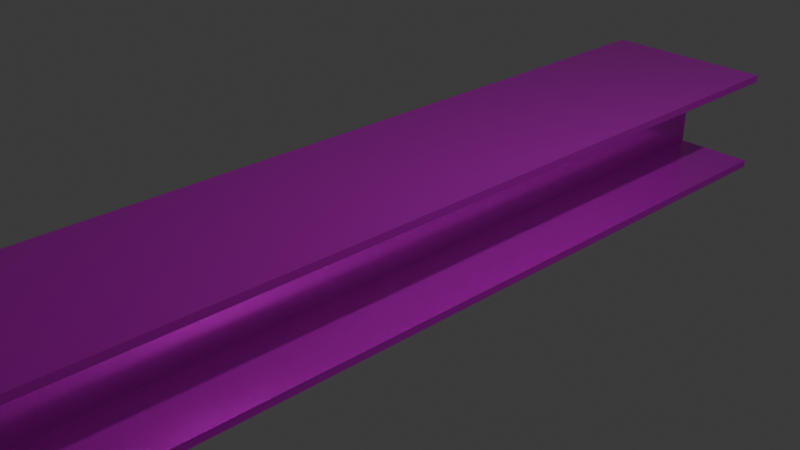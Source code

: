 # Source: ironbeam.blend  (saved by Blender 4.1.24; exported with 4.5.12 LTS)
import bpy
from mathutils import Matrix  # noqa: F401  (used for matrix-valued properties, if any)

bpy.ops.wm.read_factory_settings(use_empty=True)
scene = bpy.context.scene
scene.name = 'Scene'

# ---- collections
col_collection = bpy.data.collections.new('Collection'); scene.collection.children.link(col_collection)

# ---- images (referenced by path relative to the original .blend; pixels are not part of the script)
import os
ASSET_DIR = os.environ.get("B2B_ASSET_DIR", "")  # directory of the original .blend (textures are referenced by path, not embedded)
HERE = os.path.dirname(os.path.abspath(__file__))  # packed textures are extracted next to this script under _unpacked/

def load_image(name, relpath, width, height, colorspace="sRGB"):
    """Load a texture the original file referenced (path relative to the .blend, or extracted next to this script)."""
    p = next((c for c in (os.path.join(HERE, relpath), os.path.join(ASSET_DIR, relpath)) if relpath and os.path.exists(c)), "")
    if p:
        img = bpy.data.images.load(p, check_existing=True)
        img.name = name
    else:  # same state as the original file: an image datablock whose file is absent (Cycles renders it pink)
        img = bpy.data.images.new(name, width, height)
        img.source = "FILE"
        img.filepath = "//" + (relpath or name)
    img.colorspace_settings.name = colorspace
    return img
img_ironbeam_texture = load_image('ironbeam-texture', 'ironbeam-texture.png', 1024, 1024, 'sRGB')

# ---- materials (node trees are filled in below, after node groups)
mat_material = bpy.data.materials.new('Material')
mat_material.alpha_threshold = 0.0
mat_material.use_transparent_shadow = False
mat_material.roughness = 0.5
mat_material.line_color = (0.0, 0.0, 0.0, 1.0)

# ---- material node trees
mat_material.use_nodes = True; mat_material.node_tree.nodes.clear()
_N = mat_material.node_tree.nodes; _L = mat_material.node_tree.links
n0 = _N.new('ShaderNodeOutputMaterial'); n0.name = 'Material Output'; n0.location = (300, 300)
n1 = _N.new('ShaderNodeBsdfPrincipled'); n1.name = 'Principled BSDF'; n1.location = (10, 300)
n1.inputs[1].default_value = 0.75
n1.inputs[2].default_value = 0.22
n1.inputs[3].default_value = 1.45
n2 = _N.new('ShaderNodeTexImage'); n2.name = 'Image Texture'; n2.location = (-280, 280)
n2.image = img_ironbeam_texture
_L.new(n1.outputs[0], n0.inputs[0])
_L.new(n2.outputs[0], n1.inputs[0])
n0.is_active_output = True

# ---- world
world_world = bpy.data.worlds.new('World'); scene.world = world_world
world_world.use_nodes = True; world_world.node_tree.nodes.clear()
_N = world_world.node_tree.nodes; _L = world_world.node_tree.links
n0 = _N.new('ShaderNodeOutputWorld'); n0.name = 'World Output'; n0.location = (300, 300)
n1 = _N.new('ShaderNodeBackground'); n1.name = 'Background'; n1.location = (10, 300)
n1.inputs[0].default_value = (0.05088, 0.05088, 0.05088, 1.0)
_L.new(n1.outputs[0], n0.inputs[0])
n0.is_active_output = True
world_world.color = (0.05088, 0.05088, 0.05088)
world_world.use_sun_shadow = False
world_world.sun_shadow_jitter_overblur = 0.0

# ---- cameras
cam_camera = bpy.data.cameras.new('Camera')
cam_camera.clip_end = 100.0
cam_camera.ortho_scale = 7.314

# ---- lights
light_light = bpy.data.lights.new('Light', 'POINT')
light_light.transmission_factor = 0.0
light_light.energy = 1000.0
light_light.shadow_soft_size = 0.1
light_light.shadow_maximum_resolution = 0.006
light_light.use_absolute_resolution = True

# ---- meshes
me_cube = bpy.data.meshes.new('Cube')
me_cube.from_pydata([(1.0, 1.0, 1.0), (1.0, 1.0, -1.0), (1.0, -1.0, 1.0), (1.0, -1.0, -1.0), (0.0, 1.0, -1.0), (0.0, -1.0, 1.0), (0.0, -1.0, -1.0), (0.0, 1.0, 1.0), (1.0, -0.8564, 1.0), (1.0, -0.8564, -1.0), (0.0, -0.8564, -1.0), (0.0, -0.8564, 1.0), (1.0, 0.857, -1.0), (1.0, 0.857, 1.0), (0.0, 0.857, -1.0), (0.0, 0.857, 1.0), (0.08471, 0.857, 1.0), (0.08471, -0.8564, 1.0), (0.08471, -0.8564, -1.0), (0.08471, 0.857, -1.0), (-1.0, 1.0, 1.0), (-1.0, 1.0, -1.0), (-1.0, -1.0, 1.0), (-1.0, -1.0, -1.0), (-1.0, -0.8564, 1.0), (-1.0, -0.8564, -1.0), (-1.0, 0.857, -1.0), (-1.0, 0.857, 1.0), (-0.08471, 0.857, 1.0), (-0.08471, -0.8564, 1.0), (-0.08471, -0.8564, -1.0), (-0.08471, 0.857, -1.0)], [], [(10, 18, 9, 3, 6), (9, 8, 2, 3), (4, 7, 0, 1), (3, 2, 5, 6), (8, 17, 11, 5, 2), (8, 9, 18, 17), (4, 1, 12, 19, 14), (1, 0, 13, 12), (0, 7, 15, 16, 13), (19, 16, 17, 18), (12, 13, 16, 19), (16, 15, 11, 17), (14, 19, 18, 10), (10, 6, 23, 25, 30), (25, 23, 22, 24), (4, 21, 20, 7), (23, 6, 5, 22), (24, 22, 5, 11, 29), (24, 29, 30, 25), (4, 14, 31, 26, 21), (21, 26, 27, 20), (20, 27, 28, 15, 7), (31, 30, 29, 28), (26, 31, 28, 27), (28, 29, 11, 15), (14, 10, 30, 31)])
_uv = me_cube.uv_layers.new(name='UVMap')
_uv.uv.foreach_set('vector', [0.1667, 0.02663, 0.1528, 0.02663, 0.003149, 0.02663, 0.003149, 0.003149, 0.1667, 0.003149, 0.9563, 0.3302, 0.9563, 0.003149, 0.9798, 0.003149, 0.9798, 0.3302, 0.1667, 0.6635, 0.1667, 0.3365, 0.3302, 0.3365, 0.3302, 0.6635, 0.3365, 0.3302, 0.3365, 0.003149, 0.5, 0.003149, 0.5, 0.3302, 0.6635, 0.36, 0.5139, 0.36, 0.5, 0.36, 0.5, 0.3365, 0.6635, 0.3365, 0.1528, 0.6698, 0.1528, 0.9969, 0.003149, 0.9969, 0.003149, 0.6698, 0.1667, 0.3302, 0.003149, 0.3302, 0.003149, 0.3068, 0.1528, 0.3068, 0.1667, 0.3068, 0.627, 0.9969, 0.627, 0.6698, 0.6504, 0.6698, 0.6504, 0.9969, 0.6635, 0.6635, 0.5, 0.6635, 0.5, 0.6401, 0.5139, 0.6401, 0.6635, 0.6401, 0.6698, 0.3302, 0.6698, 0.003149, 0.95, 0.003149, 0.95, 0.3302, 0.1591, 0.9969, 0.1591, 0.6698, 0.3088, 0.6698, 0.3088, 0.9969, 0.5139, 0.6401, 0.5, 0.6401, 0.5, 0.36, 0.5139, 0.36, 0.1667, 0.3068, 0.1528, 0.3068, 0.1528, 0.02663, 0.1667, 0.02663, 0.1667, 0.02663, 0.1667, 0.003149, 0.3302, 0.003149, 0.3302, 0.02663, 0.1805, 0.02663, 0.9798, 0.6635, 0.9563, 0.6635, 0.9563, 0.3365, 0.9798, 0.3365, 0.1667, 0.6635, 0.003149, 0.6635, 0.003149, 0.3365, 0.1667, 0.3365, 0.6635, 0.3302, 0.5, 0.3302, 0.5, 0.003149, 0.6635, 0.003149, 0.3365, 0.36, 0.3365, 0.3365, 0.5, 0.3365, 0.5, 0.36, 0.4861, 0.36, 0.3151, 0.6698, 0.4647, 0.6698, 0.4647, 0.9969, 0.3151, 0.9969, 0.1667, 0.3302, 0.1667, 0.3068, 0.1805, 0.3068, 0.3302, 0.3068, 0.3302, 0.3302, 0.6801, 0.9969, 0.6567, 0.9969, 0.6567, 0.6698, 0.6801, 0.6698, 0.3365, 0.6635, 0.3365, 0.6401, 0.4861, 0.6401, 0.5, 0.6401, 0.5, 0.6635, 0.95, 0.6635, 0.6698, 0.6635, 0.6698, 0.3365, 0.95, 0.3365, 0.6207, 0.9969, 0.471, 0.9969, 0.471, 0.6698, 0.6207, 0.6698, 0.4861, 0.6401, 0.4861, 0.36, 0.5, 0.36, 0.5, 0.6401, 0.1667, 0.3068, 0.1667, 0.02663, 0.1805, 0.02663, 0.1805, 0.3068])
me_cube.materials.append(mat_material)
me_cube.use_mirror_vertex_groups = False
me_cube.update()

# ---- objects
ob_cube = bpy.data.objects.new('Cube', me_cube)
ob_light = bpy.data.objects.new('Light', light_light)
ob_camera = bpy.data.objects.new('Camera', cam_camera)

# ---- transforms, parenting, visibility, modifiers, constraints
ob_cube.location = (0.0, 0.0, 0.0)
ob_cube.rotation_euler = (1.571, -0.0, 0.0)
ob_cube.scale = (1.0, 0.5998, 5.0)
ob_cube.lock_rotations_4d = False
ob_cube.empty_display_type = 'ARROWS'
ob_cube.lineart.crease_threshold = 0.0
ob_light.location = (4.076, 1.005, 5.904)
ob_light.rotation_euler = (0.6503, 0.05522, 1.866)
ob_light.lock_rotations_4d = False
ob_light.empty_display_type = 'ARROWS'
ob_light.color = (0.0, 0.0, 0.0, 0.0)
ob_light.lineart.crease_threshold = 0.0
ob_camera.location = (7.359, -6.926, 4.958)
ob_camera.rotation_euler = (1.109, 0.0, 0.8149)
ob_camera.lock_rotations_4d = False
ob_camera.empty_display_type = 'ARROWS'
ob_camera.color = (0.0, 0.0, 0.0, 0.0)
ob_camera.display_type = 'WIRE'
ob_camera.lineart.crease_threshold = 0.0

# ---- collection membership
col_collection.objects.link(ob_cube)
col_collection.objects.link(ob_light)
col_collection.objects.link(ob_camera)

# ---- scene / render settings (as saved in the file)
scene.camera = ob_camera
scene.frame_start = 1; scene.frame_end = 250; scene.frame_set(1)
scene.render.engine = 'BLENDER_EEVEE_NEXT'
scene.cycles.sampling_pattern = 'TABULATED_SOBOL'
scene.eevee.ray_tracing_options.trace_max_roughness = 0.0
bpy.context.view_layer.update()
